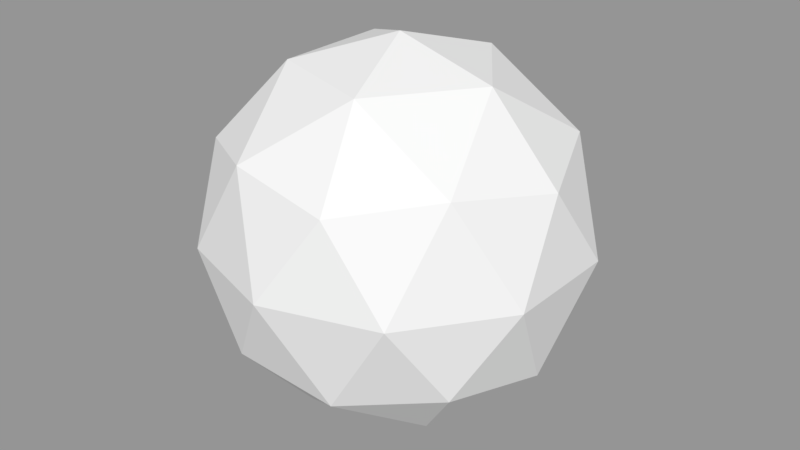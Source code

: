 # Source: Sphere.blend  (saved by Blender 2.78.0; exported with 4.5.12 LTS)
import bpy
from mathutils import Matrix  # noqa: F401  (used for matrix-valued properties, if any)

bpy.ops.wm.read_factory_settings(use_empty=True)
scene = bpy.context.scene
scene.name = 'Scene'

# ---- collections
col_collection_1 = bpy.data.collections.new('Collection 1'); scene.collection.children.link(col_collection_1)

# ---- meshes
me_icosphere = bpy.data.meshes.new('Icosphere')
me_icosphere.from_pydata([(0.0, 0.0, -1.0), (0.7236, -0.5257, -0.4472), (-0.2764, -0.8506, -0.4472), (-0.8944, 0.0, -0.4472), (-0.2764, 0.8506, -0.4472), (0.7236, 0.5257, -0.4472), (0.2764, -0.8506, 0.4472), (-0.7236, -0.5257, 0.4472), (-0.7236, 0.5257, 0.4472), (0.2764, 0.8506, 0.4472), (0.8944, 0.0, 0.4472), (0.0, 0.0, 1.0), (-0.1625, -0.5, -0.8507), (0.4253, -0.309, -0.8507), (0.2629, -0.809, -0.5257), (0.8506, 0.0, -0.5257), (0.4253, 0.309, -0.8507), (-0.5257, 0.0, -0.8507), (-0.6882, -0.5, -0.5257), (-0.1625, 0.5, -0.8507), (-0.6882, 0.5, -0.5257), (0.2629, 0.809, -0.5257), (0.9511, -0.309, 0.0), (0.9511, 0.309, 0.0), (0.0, -1.0, 0.0), (0.5878, -0.809, 0.0), (-0.9511, -0.309, 0.0), (-0.5878, -0.809, 0.0), (-0.5878, 0.809, 0.0), (-0.9511, 0.309, 0.0), (0.5878, 0.809, 0.0), (0.0, 1.0, 0.0), (0.6882, -0.5, 0.5257), (-0.2629, -0.809, 0.5257), (-0.8506, 0.0, 0.5257), (-0.2629, 0.809, 0.5257), (0.6882, 0.5, 0.5257), (0.1625, -0.5, 0.8507), (0.5257, 0.0, 0.8507), (-0.4253, -0.309, 0.8507), (-0.4253, 0.309, 0.8507), (0.1625, 0.5, 0.8507)], [], [(0, 13, 12), (1, 13, 15), (0, 12, 17), (0, 17, 19), (0, 19, 16), (1, 15, 22), (2, 14, 24), (3, 18, 26), (4, 20, 28), (5, 21, 30), (1, 22, 25), (2, 24, 27), (3, 26, 29), (4, 28, 31), (5, 30, 23), (6, 32, 37), (7, 33, 39), (8, 34, 40), (9, 35, 41), (10, 36, 38), (38, 41, 11), (38, 36, 41), (36, 9, 41), (41, 40, 11), (41, 35, 40), (35, 8, 40), (40, 39, 11), (40, 34, 39), (34, 7, 39), (39, 37, 11), (39, 33, 37), (33, 6, 37), (37, 38, 11), (37, 32, 38), (32, 10, 38), (23, 36, 10), (23, 30, 36), (30, 9, 36), (31, 35, 9), (31, 28, 35), (28, 8, 35), (29, 34, 8), (29, 26, 34), (26, 7, 34), (27, 33, 7), (27, 24, 33), (24, 6, 33), (25, 32, 6), (25, 22, 32), (22, 10, 32), (30, 31, 9), (30, 21, 31), (21, 4, 31), (28, 29, 8), (28, 20, 29), (20, 3, 29), (26, 27, 7), (26, 18, 27), (18, 2, 27), (24, 25, 6), (24, 14, 25), (14, 1, 25), (22, 23, 10), (22, 15, 23), (15, 5, 23), (16, 21, 5), (16, 19, 21), (19, 4, 21), (19, 20, 4), (19, 17, 20), (17, 3, 20), (17, 18, 3), (17, 12, 18), (12, 2, 18), (15, 16, 5), (15, 13, 16), (13, 0, 16), (12, 14, 2), (12, 13, 14), (13, 1, 14)])
me_icosphere.use_remesh_preserve_volume = False
me_icosphere.use_remesh_preserve_attributes = False
me_icosphere.use_mirror_vertex_groups = False
me_icosphere.update()

# ---- objects
ob_icosphere = bpy.data.objects.new('Icosphere', me_icosphere)

# ---- transforms, parenting, visibility, modifiers, constraints
ob_icosphere.location = (0.0, 0.0, 0.0)
ob_icosphere.lineart.crease_threshold = 0.0

# ---- collection membership
col_collection_1.objects.link(ob_icosphere)

# ---- scene / render settings (as saved in the file)
scene.frame_start = 1; scene.frame_end = 250; scene.frame_set(1)
scene.render.engine = 'CYCLES'
scene.render.resolution_percentage = 50
scene.render.dither_intensity = 0.0
scene.cycles.use_denoising = False
scene.cycles.samples = 128
scene.cycles.sampling_pattern = 'TABULATED_SOBOL'
scene.cycles.light_sampling_threshold = 0.0
scene.cycles.use_adaptive_sampling = False
scene.cycles.use_light_tree = False
scene.cycles.blur_glossy = 0.0
scene.cycles.sample_clamp_indirect = 0.0
scene.view_settings.view_transform = 'Standard'
bpy.context.view_layer.update()

# ---- added for rendering (the .blend has no active camera and no usable light): camera, sun + grey world if the file has none
cam_auto = bpy.data.cameras.new('AutoCamera')
cam_auto.lens = 50.0
cam_auto.sensor_width = 36.0
cam_auto.clip_end = 1000.0
ob_auto_camera = bpy.data.objects.new('AutoCamera', cam_auto)
scene.collection.objects.link(ob_auto_camera)
ob_auto_camera.location = (3.15365, -3.78438, 2.52292)
ob_auto_camera.rotation_euler = (1.09748, -7.21219e-08, 0.694738)
scene.camera = ob_auto_camera
light_auto_sun = bpy.data.lights.new('AutoSun', 'SUN')
light_auto_sun.energy = 3.0
light_auto_sun.angle = 0.0523599
ob_auto_sun = bpy.data.objects.new('AutoSun', light_auto_sun)
scene.collection.objects.link(ob_auto_sun)
ob_auto_sun.rotation_euler = (0.872665, 0.174533, 0.523599)
if scene.world is None:
    world_auto = bpy.data.worlds.new('AutoWorld')
    world_auto.color = (0.3, 0.3, 0.3)
    scene.world = world_auto
bpy.context.view_layer.update()
